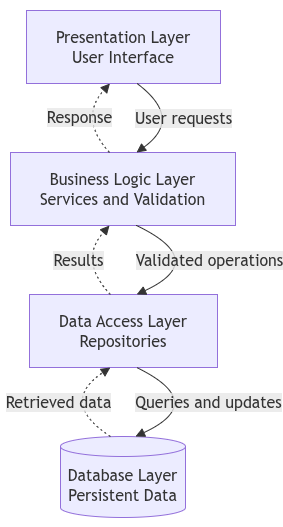

The diagram above was exported from draw.io. Its source (the exported page's mxGraphModel, read from the mxfile embedded in the PNG):
<mxGraphModel dx="1094" dy="611" grid="1" gridSize="10" guides="1" tooltips="0" connect="1" arrows="1" fold="1" page="1" pageScale="1" pageWidth="850" pageHeight="1100" math="0" shadow="0">
  <root>
    <mxCell id="g-ZbKL9D9TaCarZz8T6i-0" />
    <mxCell id="g-ZbKL9D9TaCarZz8T6i-1" parent="g-ZbKL9D9TaCarZz8T6i-0" />
    <UserObject label="" mermaidData="{&#10;  &quot;data&quot;: &quot;flowchart TD\n    A[\&quot;Presentation Layer&lt;br/&gt;User Interface\&quot;]\n    B[\&quot;Business Logic Layer&lt;br/&gt;Services and Validation\&quot;]\n    C[\&quot;Data Access Layer&lt;br/&gt;Repositories\&quot;]\n    D[(\&quot;Database Layer&lt;br/&gt;Persistent Data\&quot;)]\n\n    A --&gt;|\&quot;User requests\&quot;| B\n    B --&gt;|\&quot;Validated operations\&quot;| C\n    C --&gt;|\&quot;Queries and updates\&quot;| D\n\n    D -.-&gt;|\&quot;Retrieved data\&quot;| C\n    C -.-&gt;|\&quot;Results\&quot;| B\n    B -.-&gt;|\&quot;Response\&quot;| A&quot;,&#10;  &quot;config&quot;: null&#10;}" id="jSkc_GcgoIdIYjlt5Kqr-0">
      <mxCell connectable="0" parent="g-ZbKL9D9TaCarZz8T6i-1" style="group;transparentBounds=1;editIcon=1;lockedGroup=0;groupPadding=10;" vertex="1">
        <mxGeometry as="geometry" />
      </mxCell>
    </UserObject>
    <UserObject label="Presentation Layer&#10;User Interface" mermaidId="n:A" mermaidBaseStyle="html=1;whiteSpace=wrap;strokeWidth=1;fillColor=light-dark(#ECECFF,#1f2020);strokeColor=light-dark(#9370DB,#cccccc);fontColor=light-dark(#333333,#cccccc);fontFamily=Trebuchet MS,Verdana,Arial,sans-serif;fontSize=16;" mermaidBaseValue="Presentation Layer&#10;User Interface" id="g-ZbKL9D9TaCarZz8T6i-2">
      <mxCell parent="jSkc_GcgoIdIYjlt5Kqr-0" style="html=1;whiteSpace=wrap;strokeWidth=1;fillColor=light-dark(#ECECFF,#1f2020);strokeColor=light-dark(#9370DB,#cccccc);fontColor=light-dark(#333333,#cccccc);fontFamily=Trebuchet MS,Verdana,Arial,sans-serif;fontSize=16;" vertex="1">
        <mxGeometry height="73" width="194" x="26" y="10" as="geometry" />
      </mxCell>
    </UserObject>
    <UserObject label="Business Logic Layer&#10;Services and Validation" mermaidId="n:B" mermaidBaseStyle="html=1;whiteSpace=wrap;strokeWidth=1;fillColor=light-dark(#ECECFF,#1f2020);strokeColor=light-dark(#9370DB,#cccccc);fontColor=light-dark(#333333,#cccccc);fontFamily=Trebuchet MS,Verdana,Arial,sans-serif;fontSize=16;" mermaidBaseValue="Business Logic Layer&#10;Services and Validation" id="g-ZbKL9D9TaCarZz8T6i-3">
      <mxCell parent="jSkc_GcgoIdIYjlt5Kqr-0" style="html=1;whiteSpace=wrap;strokeWidth=1;fillColor=light-dark(#ECECFF,#1f2020);strokeColor=light-dark(#9370DB,#cccccc);fontColor=light-dark(#333333,#cccccc);fontFamily=Trebuchet MS,Verdana,Arial,sans-serif;fontSize=16;" vertex="1">
        <mxGeometry height="73" width="225" x="10" y="152" as="geometry" />
      </mxCell>
    </UserObject>
    <UserObject label="Data Access Layer&#10;Repositories" mermaidId="n:C" mermaidBaseStyle="html=1;whiteSpace=wrap;strokeWidth=1;fillColor=light-dark(#ECECFF,#1f2020);strokeColor=light-dark(#9370DB,#cccccc);fontColor=light-dark(#333333,#cccccc);fontFamily=Trebuchet MS,Verdana,Arial,sans-serif;fontSize=16;" mermaidBaseValue="Data Access Layer&#10;Repositories" id="g-ZbKL9D9TaCarZz8T6i-4">
      <mxCell parent="jSkc_GcgoIdIYjlt5Kqr-0" style="html=1;whiteSpace=wrap;strokeWidth=1;fillColor=light-dark(#ECECFF,#1f2020);strokeColor=light-dark(#9370DB,#cccccc);fontColor=light-dark(#333333,#cccccc);fontFamily=Trebuchet MS,Verdana,Arial,sans-serif;fontSize=16;" vertex="1">
        <mxGeometry height="73" width="188" x="29" y="294" as="geometry" />
      </mxCell>
    </UserObject>
    <UserObject label="Database Layer&#10;Persistent Data" mermaidId="n:D" mermaidBaseStyle="html=1;shape=cylinder3;boundedLbl=1;backgroundOutline=1;size=10;strokeWidth=1;whiteSpace=wrap;fillColor=light-dark(#ECECFF,#1f2020);strokeColor=light-dark(#9370DB,#cccccc);fontColor=light-dark(#333333,#cccccc);fontFamily=Trebuchet MS,Verdana,Arial,sans-serif;fontSize=16;" mermaidBaseValue="Database Layer&#10;Persistent Data" id="g-ZbKL9D9TaCarZz8T6i-5">
      <mxCell parent="jSkc_GcgoIdIYjlt5Kqr-0" style="html=1;shape=cylinder3;boundedLbl=1;backgroundOutline=1;size=10;strokeWidth=1;whiteSpace=wrap;fillColor=light-dark(#ECECFF,#1f2020);strokeColor=light-dark(#9370DB,#cccccc);fontColor=light-dark(#333333,#cccccc);fontFamily=Trebuchet MS,Verdana,Arial,sans-serif;fontSize=16;" vertex="1">
        <mxGeometry height="81" width="125" x="60" y="436" as="geometry" />
      </mxCell>
    </UserObject>
    <UserObject label="User requests" mermaidId="e:A-&gt;B#0" mermaidBaseStyle="curved=1;startArrow=none;endArrow=block;endSize=7;strokeColor=light-dark(#333333,#cccccc);html=1;fontSize=16;labelBackgroundColor=light-dark(#E8E8E88D,#2a2a2a8D);fontFamily=Trebuchet MS,Verdana,Arial,sans-serif;fontColor=light-dark(#333333,#cccccc);exitX=0.5670103092783505;exitY=1;entryX=0.5577777777777778;entryY=0;curved=1;exitX=0.57;exitY=1;entryX=0.56;entryY=0;" mermaidBaseValue="User requests" id="g-ZbKL9D9TaCarZz8T6i-6">
      <mxCell edge="1" parent="jSkc_GcgoIdIYjlt5Kqr-0" source="g-ZbKL9D9TaCarZz8T6i-2" style="curved=1;startArrow=none;endArrow=block;endSize=7;strokeColor=light-dark(#333333,#cccccc);html=1;fontSize=16;labelBackgroundColor=light-dark(#E8E8E88D,#2a2a2a8D);fontFamily=Trebuchet MS,Verdana,Arial,sans-serif;fontColor=light-dark(#333333,#cccccc);exitX=0.57;exitY=1;entryX=0.56;entryY=0;" target="g-ZbKL9D9TaCarZz8T6i-3">
        <mxGeometry relative="1" as="geometry">
          <mxPoint as="offset" />
          <Array as="points">
            <mxPoint x="183" y="118" />
          </Array>
        </mxGeometry>
      </mxCell>
    </UserObject>
    <UserObject label="Validated operations" mermaidId="e:B-&gt;C#0" mermaidBaseStyle="curved=1;startArrow=none;endArrow=block;endSize=7;strokeColor=light-dark(#333333,#cccccc);html=1;fontSize=16;labelBackgroundColor=light-dark(#E8E8E88D,#2a2a2a8D);fontFamily=Trebuchet MS,Verdana,Arial,sans-serif;fontColor=light-dark(#333333,#cccccc);exitX=0.5577777777777778;exitY=1;entryX=0.5691489361702128;entryY=0;curved=1;exitX=0.56;exitY=1;entryX=0.57;entryY=0;" mermaidBaseValue="Validated operations" id="g-ZbKL9D9TaCarZz8T6i-7">
      <mxCell edge="1" parent="jSkc_GcgoIdIYjlt5Kqr-0" source="g-ZbKL9D9TaCarZz8T6i-3" style="curved=1;startArrow=none;endArrow=block;endSize=7;strokeColor=light-dark(#333333,#cccccc);html=1;fontSize=16;labelBackgroundColor=light-dark(#E8E8E88D,#2a2a2a8D);fontFamily=Trebuchet MS,Verdana,Arial,sans-serif;fontColor=light-dark(#333333,#cccccc);exitX=0.56;exitY=1;entryX=0.57;entryY=0;" target="g-ZbKL9D9TaCarZz8T6i-4">
        <mxGeometry relative="1" as="geometry">
          <mxPoint as="offset" />
          <Array as="points">
            <mxPoint x="209" y="260" />
          </Array>
        </mxGeometry>
      </mxCell>
    </UserObject>
    <UserObject label="Queries and updates" mermaidId="e:C-&gt;D#0" mermaidBaseStyle="curved=1;startArrow=none;endArrow=block;endSize=7;strokeColor=light-dark(#333333,#cccccc);html=1;fontSize=16;labelBackgroundColor=light-dark(#E8E8E88D,#2a2a2a8D);fontFamily=Trebuchet MS,Verdana,Arial,sans-serif;fontColor=light-dark(#333333,#cccccc);exitX=0.5691489361702128;exitY=1;entryX=0.604;entryY=0;curved=1;exitX=0.57;exitY=1;entryX=0.6;entryY=0;" mermaidBaseValue="Queries and updates" id="g-ZbKL9D9TaCarZz8T6i-8">
      <mxCell edge="1" parent="jSkc_GcgoIdIYjlt5Kqr-0" source="g-ZbKL9D9TaCarZz8T6i-4" style="curved=1;startArrow=none;endArrow=block;endSize=7;strokeColor=light-dark(#333333,#cccccc);html=1;fontSize=16;labelBackgroundColor=light-dark(#E8E8E88D,#2a2a2a8D);fontFamily=Trebuchet MS,Verdana,Arial,sans-serif;fontColor=light-dark(#333333,#cccccc);exitX=0.57;exitY=1;entryX=0.6;entryY=0;" target="g-ZbKL9D9TaCarZz8T6i-5">
        <mxGeometry relative="1" as="geometry">
          <mxPoint as="offset" />
          <Array as="points">
            <mxPoint x="208" y="402" />
          </Array>
        </mxGeometry>
      </mxCell>
    </UserObject>
    <UserObject label="Retrieved data" mermaidId="e:D-&gt;C#0" mermaidBaseStyle="curved=1;dashed=1;dashPattern=2 3;fixDash=1;startArrow=none;endArrow=block;endSize=7;strokeColor=light-dark(#333333,#cccccc);html=1;fontSize=16;labelBackgroundColor=light-dark(#E8E8E88D,#2a2a2a8D);fontFamily=Trebuchet MS,Verdana,Arial,sans-serif;fontColor=light-dark(#333333,#cccccc);exitX=0.396;exitY=0;entryX=0.4308510638297872;entryY=1;curved=1;exitX=0.4;exitY=0;entryX=0.43;entryY=1;" mermaidBaseValue="Retrieved data" id="g-ZbKL9D9TaCarZz8T6i-9">
      <mxCell edge="1" parent="jSkc_GcgoIdIYjlt5Kqr-0" source="g-ZbKL9D9TaCarZz8T6i-5" style="curved=1;dashed=1;dashPattern=2 3;fixDash=1;startArrow=none;endArrow=block;endSize=7;strokeColor=light-dark(#333333,#cccccc);html=1;fontSize=16;labelBackgroundColor=light-dark(#E8E8E88D,#2a2a2a8D);fontFamily=Trebuchet MS,Verdana,Arial,sans-serif;fontColor=light-dark(#333333,#cccccc);exitX=0.4;exitY=0;entryX=0.43;entryY=1;" target="g-ZbKL9D9TaCarZz8T6i-4">
        <mxGeometry relative="1" as="geometry">
          <mxPoint as="offset" />
          <Array as="points">
            <mxPoint x="58" y="402" />
          </Array>
        </mxGeometry>
      </mxCell>
    </UserObject>
    <UserObject label="Results" mermaidId="e:C-&gt;B#0" mermaidBaseStyle="curved=1;dashed=1;dashPattern=2 3;fixDash=1;startArrow=none;endArrow=block;endSize=7;strokeColor=light-dark(#333333,#cccccc);html=1;fontSize=16;labelBackgroundColor=light-dark(#E8E8E88D,#2a2a2a8D);fontFamily=Trebuchet MS,Verdana,Arial,sans-serif;fontColor=light-dark(#333333,#cccccc);exitX=0.4308510638297872;exitY=0;entryX=0.44222222222222224;entryY=1;curved=1;exitX=0.43;exitY=0;entryX=0.44;entryY=1;" mermaidBaseValue="Results" id="g-ZbKL9D9TaCarZz8T6i-10">
      <mxCell edge="1" parent="jSkc_GcgoIdIYjlt5Kqr-0" source="g-ZbKL9D9TaCarZz8T6i-4" style="curved=1;dashed=1;dashPattern=2 3;fixDash=1;startArrow=none;endArrow=block;endSize=7;strokeColor=light-dark(#333333,#cccccc);html=1;fontSize=16;labelBackgroundColor=light-dark(#E8E8E88D,#2a2a2a8D);fontFamily=Trebuchet MS,Verdana,Arial,sans-serif;fontColor=light-dark(#333333,#cccccc);exitX=0.43;exitY=0;entryX=0.44;entryY=1;" target="g-ZbKL9D9TaCarZz8T6i-3">
        <mxGeometry relative="1" as="geometry">
          <mxPoint as="offset" />
          <Array as="points">
            <mxPoint x="78" y="260" />
          </Array>
        </mxGeometry>
      </mxCell>
    </UserObject>
    <UserObject label="Response" mermaidId="e:B-&gt;A#0" mermaidBaseStyle="curved=1;dashed=1;dashPattern=2 3;fixDash=1;startArrow=none;endArrow=block;endSize=7;strokeColor=light-dark(#333333,#cccccc);html=1;fontSize=16;labelBackgroundColor=light-dark(#E8E8E88D,#2a2a2a8D);fontFamily=Trebuchet MS,Verdana,Arial,sans-serif;fontColor=light-dark(#333333,#cccccc);exitX=0.44222222222222224;exitY=0;entryX=0.4329896907216495;entryY=1;curved=1;exitX=0.44;exitY=0;entryX=0.43;entryY=1;" mermaidBaseValue="Response" id="g-ZbKL9D9TaCarZz8T6i-11">
      <mxCell edge="1" parent="jSkc_GcgoIdIYjlt5Kqr-0" source="g-ZbKL9D9TaCarZz8T6i-3" style="curved=1;dashed=1;dashPattern=2 3;fixDash=1;startArrow=none;endArrow=block;endSize=7;strokeColor=light-dark(#333333,#cccccc);html=1;fontSize=16;labelBackgroundColor=light-dark(#E8E8E88D,#2a2a2a8D);fontFamily=Trebuchet MS,Verdana,Arial,sans-serif;fontColor=light-dark(#333333,#cccccc);exitX=0.44;exitY=0;entryX=0.43;entryY=1;" target="g-ZbKL9D9TaCarZz8T6i-2">
        <mxGeometry relative="1" as="geometry">
          <mxPoint as="offset" />
          <Array as="points">
            <mxPoint x="78" y="118" />
          </Array>
        </mxGeometry>
      </mxCell>
    </UserObject>
  </root>
</mxGraphModel>